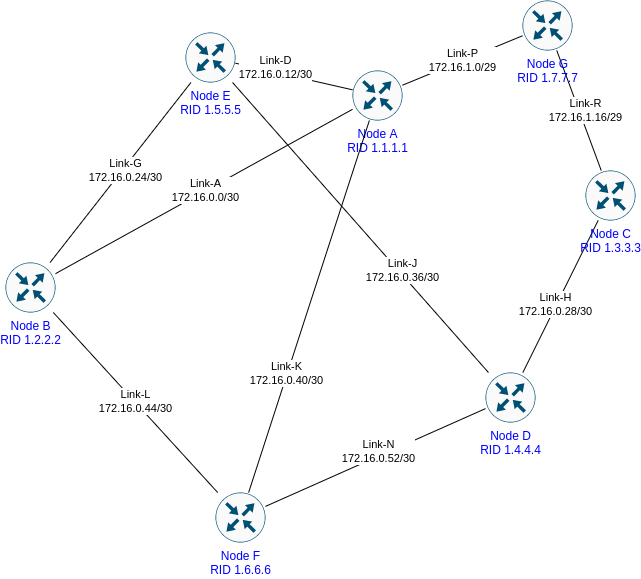

The diagram above was exported from draw.io. Its source (the exported page's mxGraphModel, read from the mxfile embedded in the PNG):
<mxGraphModel dx="2889" dy="1223" grid="1" gridSize="10" guides="1" tooltips="1" connect="1" arrows="1" fold="1" page="1" pageScale="1" pageWidth="827" pageHeight="1169" math="0" shadow="0">
  <root>
    <mxCell id="0" />
    <mxCell id="1" parent="0" />
    <mxCell id="uuYPpJFSkAxqgTOwrZI--1" value="Link-A&lt;br&gt;172.16.0.0/30" style="edgeStyle=none;rounded=0;orthogonalLoop=1;jettySize=auto;html=1;endArrow=none;endFill=0;noEdgeStyle=1;" edge="1" parent="1" source="uuYPpJFSkAxqgTOwrZI--12" target="uuYPpJFSkAxqgTOwrZI--13">
      <mxGeometry x="-0.0106" relative="1" as="geometry">
        <mxPoint as="offset" />
      </mxGeometry>
    </mxCell>
    <mxCell id="uuYPpJFSkAxqgTOwrZI--5" value="Link-D&lt;br&gt;172.16.0.12/30" style="edgeStyle=none;rounded=0;orthogonalLoop=1;jettySize=auto;html=1;endArrow=none;endFill=0;noEdgeStyle=1;" edge="1" parent="1" source="uuYPpJFSkAxqgTOwrZI--12" target="uuYPpJFSkAxqgTOwrZI--15">
      <mxGeometry x="0.3299" y="-5" relative="1" as="geometry">
        <mxPoint as="offset" />
      </mxGeometry>
    </mxCell>
    <mxCell id="uuYPpJFSkAxqgTOwrZI--8" value="Link-G&lt;br&gt;172.16.0.24/30" style="edgeStyle=none;rounded=0;orthogonalLoop=1;jettySize=auto;html=1;endArrow=none;endFill=0;noEdgeStyle=1;" edge="1" parent="1" source="uuYPpJFSkAxqgTOwrZI--13" target="uuYPpJFSkAxqgTOwrZI--15">
      <mxGeometry x="0.0407" y="-3" relative="1" as="geometry">
        <mxPoint as="offset" />
      </mxGeometry>
    </mxCell>
    <mxCell id="uuYPpJFSkAxqgTOwrZI--9" value="Link-H&lt;br&gt;172.16.0.28/30" style="edgeStyle=none;rounded=0;orthogonalLoop=1;jettySize=auto;html=1;endArrow=none;endFill=0;noEdgeStyle=1;" edge="1" parent="1" source="uuYPpJFSkAxqgTOwrZI--14" target="uuYPpJFSkAxqgTOwrZI--16">
      <mxGeometry x="0.104" y="-1" relative="1" as="geometry">
        <mxPoint x="-570" y="909.17" as="targetPoint" />
        <mxPoint as="offset" />
      </mxGeometry>
    </mxCell>
    <mxCell id="uuYPpJFSkAxqgTOwrZI--11" value="Link-J&lt;br&gt;172.16.0.36/30" style="edgeStyle=none;rounded=0;orthogonalLoop=1;jettySize=auto;html=1;endArrow=none;endFill=0;noEdgeStyle=1;" edge="1" parent="1" source="uuYPpJFSkAxqgTOwrZI--16" target="uuYPpJFSkAxqgTOwrZI--15">
      <mxGeometry x="-0.3104" y="-3" relative="1" as="geometry">
        <mxPoint x="-604.4827586206897" y="884.17" as="sourcePoint" />
        <mxPoint as="offset" />
      </mxGeometry>
    </mxCell>
    <mxCell id="uuYPpJFSkAxqgTOwrZI--12" value="Node A&lt;br&gt;RID 1.1.1.1" style="sketch=0;points=[[0.5,0,0],[1,0.5,0],[0.5,1,0],[0,0.5,0],[0.145,0.145,0],[0.8555,0.145,0],[0.855,0.8555,0],[0.145,0.855,0]];verticalLabelPosition=bottom;html=1;verticalAlign=top;aspect=fixed;align=center;pointerEvents=1;shape=mxgraph.cisco19.rect;prIcon=router;fillColor=#FAFAFA;strokeColor=#005073;fontColor=#0000FF;" vertex="1" parent="1">
      <mxGeometry x="-433" y="130" width="50" height="50" as="geometry" />
    </mxCell>
    <mxCell id="uuYPpJFSkAxqgTOwrZI--13" value="Node B&lt;br&gt;RID 1.2.2.2" style="sketch=0;points=[[0.5,0,0],[1,0.5,0],[0.5,1,0],[0,0.5,0],[0.145,0.145,0],[0.8555,0.145,0],[0.855,0.8555,0],[0.145,0.855,0]];verticalLabelPosition=bottom;html=1;verticalAlign=top;aspect=fixed;align=center;pointerEvents=1;shape=mxgraph.cisco19.rect;prIcon=router;fillColor=#FAFAFA;strokeColor=#005073;fontColor=#0000FF;" vertex="1" parent="1">
      <mxGeometry x="-780" y="322" width="50" height="50" as="geometry" />
    </mxCell>
    <mxCell id="uuYPpJFSkAxqgTOwrZI--14" value="Node C&lt;br&gt;RID 1.3.3.3" style="sketch=0;points=[[0.5,0,0],[1,0.5,0],[0.5,1,0],[0,0.5,0],[0.145,0.145,0],[0.8555,0.145,0],[0.855,0.8555,0],[0.145,0.855,0]];verticalLabelPosition=bottom;html=1;verticalAlign=top;aspect=fixed;align=center;pointerEvents=1;shape=mxgraph.cisco19.rect;prIcon=router;fillColor=#FAFAFA;strokeColor=#005073;fontColor=#0000FF;" vertex="1" parent="1">
      <mxGeometry x="-200" y="230" width="50" height="50" as="geometry" />
    </mxCell>
    <mxCell id="uuYPpJFSkAxqgTOwrZI--15" value="Node E&lt;br&gt;RID 1.5.5.5" style="sketch=0;points=[[0.5,0,0],[1,0.5,0],[0.5,1,0],[0,0.5,0],[0.145,0.145,0],[0.8555,0.145,0],[0.855,0.8555,0],[0.145,0.855,0]];verticalLabelPosition=bottom;html=1;verticalAlign=top;aspect=fixed;align=center;pointerEvents=1;shape=mxgraph.cisco19.rect;prIcon=router;fillColor=#FAFAFA;strokeColor=#005073;fontColor=#0000FF;" vertex="1" parent="1">
      <mxGeometry x="-600" y="92" width="50" height="50" as="geometry" />
    </mxCell>
    <mxCell id="uuYPpJFSkAxqgTOwrZI--16" value="Node D&lt;br&gt;RID 1.4.4.4" style="sketch=0;points=[[0.5,0,0],[1,0.5,0],[0.5,1,0],[0,0.5,0],[0.145,0.145,0],[0.8555,0.145,0],[0.855,0.8555,0],[0.145,0.855,0]];verticalLabelPosition=bottom;html=1;verticalAlign=top;aspect=fixed;align=center;pointerEvents=1;shape=mxgraph.cisco19.rect;prIcon=router;fillColor=#FAFAFA;strokeColor=#005073;fontColor=#0000FF;" vertex="1" parent="1">
      <mxGeometry x="-300" y="432" width="50" height="50" as="geometry" />
    </mxCell>
    <mxCell id="uuYPpJFSkAxqgTOwrZI--17" style="rounded=0;orthogonalLoop=1;jettySize=auto;html=1;endArrow=none;endFill=0;noEdgeStyle=1;" edge="1" parent="1" source="uuYPpJFSkAxqgTOwrZI--26" target="uuYPpJFSkAxqgTOwrZI--12">
      <mxGeometry relative="1" as="geometry" />
    </mxCell>
    <mxCell id="uuYPpJFSkAxqgTOwrZI--18" value="Link-K&lt;br&gt;172.16.0.40/30" style="edgeLabel;html=1;align=center;verticalAlign=middle;resizable=0;points=[];" vertex="1" connectable="0" parent="uuYPpJFSkAxqgTOwrZI--17">
      <mxGeometry x="-0.3219" y="1" relative="1" as="geometry">
        <mxPoint x="-3" y="7" as="offset" />
      </mxGeometry>
    </mxCell>
    <mxCell id="uuYPpJFSkAxqgTOwrZI--19" style="edgeStyle=none;rounded=0;orthogonalLoop=1;jettySize=auto;html=1;endArrow=none;endFill=0;noEdgeStyle=1;" edge="1" parent="1" source="uuYPpJFSkAxqgTOwrZI--26" target="uuYPpJFSkAxqgTOwrZI--13">
      <mxGeometry relative="1" as="geometry">
        <mxPoint x="-597.5" y="315" as="sourcePoint" />
        <mxPoint x="-247.5" y="285" as="targetPoint" />
      </mxGeometry>
    </mxCell>
    <mxCell id="uuYPpJFSkAxqgTOwrZI--20" value="Link-L&lt;br&gt;172.16.0.44/30" style="edgeLabel;html=1;align=center;verticalAlign=middle;resizable=0;points=[];" vertex="1" connectable="0" parent="uuYPpJFSkAxqgTOwrZI--19">
      <mxGeometry x="-0.6244" y="3" relative="1" as="geometry">
        <mxPoint x="-49" y="-60" as="offset" />
      </mxGeometry>
    </mxCell>
    <mxCell id="uuYPpJFSkAxqgTOwrZI--23" style="edgeStyle=none;rounded=0;orthogonalLoop=1;jettySize=auto;html=1;endArrow=none;endFill=0;noEdgeStyle=1;" edge="1" parent="1" source="uuYPpJFSkAxqgTOwrZI--26" target="uuYPpJFSkAxqgTOwrZI--16">
      <mxGeometry relative="1" as="geometry" />
    </mxCell>
    <mxCell id="uuYPpJFSkAxqgTOwrZI--24" value="Link-N&lt;br&gt;172.16.0.52/30" style="edgeLabel;html=1;align=center;verticalAlign=middle;resizable=0;points=[];" vertex="1" connectable="0" parent="uuYPpJFSkAxqgTOwrZI--23">
      <mxGeometry x="-0.5745" y="-2" relative="1" as="geometry">
        <mxPoint x="65" y="-37" as="offset" />
      </mxGeometry>
    </mxCell>
    <mxCell id="uuYPpJFSkAxqgTOwrZI--26" value="Node F&lt;br&gt;RID 1.6.6.6" style="sketch=0;points=[[0.5,0,0],[1,0.5,0],[0.5,1,0],[0,0.5,0],[0.145,0.145,0],[0.8555,0.145,0],[0.855,0.8555,0],[0.145,0.855,0]];verticalLabelPosition=bottom;html=1;verticalAlign=top;aspect=fixed;align=center;pointerEvents=1;shape=mxgraph.cisco19.rect;prIcon=router;fillColor=#FAFAFA;strokeColor=#005073;fontColor=#0000FF;" vertex="1" parent="1">
      <mxGeometry x="-570" y="552" width="50" height="50" as="geometry" />
    </mxCell>
    <mxCell id="uuYPpJFSkAxqgTOwrZI--27" value="Link-P&lt;br&gt;172.16.1.0/29" style="rounded=0;orthogonalLoop=1;jettySize=auto;html=1;endArrow=none;endFill=0;noEdgeStyle=1;" edge="1" parent="1" source="uuYPpJFSkAxqgTOwrZI--38" target="uuYPpJFSkAxqgTOwrZI--12">
      <mxGeometry relative="1" as="geometry">
        <mxPoint x="-542" y="150" as="sourcePoint" />
      </mxGeometry>
    </mxCell>
    <mxCell id="uuYPpJFSkAxqgTOwrZI--30" style="edgeStyle=none;rounded=0;orthogonalLoop=1;jettySize=auto;html=1;endArrow=none;endFill=0;noEdgeStyle=1;" edge="1" parent="1" source="uuYPpJFSkAxqgTOwrZI--38" target="uuYPpJFSkAxqgTOwrZI--14">
      <mxGeometry relative="1" as="geometry">
        <mxPoint x="-497.5" y="280" as="targetPoint" />
      </mxGeometry>
    </mxCell>
    <mxCell id="uuYPpJFSkAxqgTOwrZI--31" value="Link-R&lt;br&gt;172.16.1.16/29" style="edgeLabel;html=1;align=center;verticalAlign=middle;resizable=0;points=[];" vertex="1" connectable="0" parent="uuYPpJFSkAxqgTOwrZI--30">
      <mxGeometry x="-0.6516" y="2" relative="1" as="geometry">
        <mxPoint x="19" y="40" as="offset" />
      </mxGeometry>
    </mxCell>
    <mxCell id="uuYPpJFSkAxqgTOwrZI--38" value="Node G&lt;br&gt;RID 1.7.7.7" style="sketch=0;points=[[0.5,0,0],[1,0.5,0],[0.5,1,0],[0,0.5,0],[0.145,0.145,0],[0.8555,0.145,0],[0.855,0.8555,0],[0.145,0.855,0]];verticalLabelPosition=bottom;html=1;verticalAlign=top;aspect=fixed;align=center;pointerEvents=1;shape=mxgraph.cisco19.rect;prIcon=router;fillColor=#FAFAFA;strokeColor=#005073;fontColor=#0000FF;" vertex="1" parent="1">
      <mxGeometry x="-263" y="60" width="50" height="50" as="geometry" />
    </mxCell>
  </root>
</mxGraphModel>